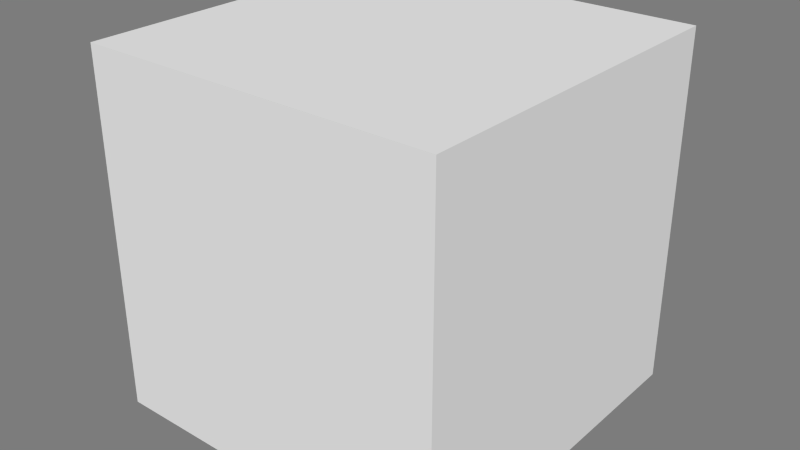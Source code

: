 # Source: Ending.blend  (saved by Blender 2.71.0; exported with 4.5.12 LTS)
import bpy
from mathutils import Matrix  # noqa: F401  (used for matrix-valued properties, if any)

bpy.ops.wm.read_factory_settings(use_empty=True)
scene = bpy.context.scene
scene.name = 'Scene'

# ---- collections
col_collection_1 = bpy.data.collections.new('Collection 1'); scene.collection.children.link(col_collection_1)

# ---- world
world_world = bpy.data.worlds.new('World'); scene.world = world_world
world_world.color = (0.2016, 0.2016, 0.2016)
world_world.use_sun_shadow = False
world_world.sun_shadow_jitter_overblur = 0.0
world_world.cycles.sampling_method = 'MANUAL'
world_world.cycles.sample_map_resolution = 256

# ---- meshes
me_plane = bpy.data.meshes.new('Plane')
me_plane.from_pydata([(-1.0, -1.0, 0.0), (1.0, -1.0, 0.0), (-1.0, 1.0, 0.0), (1.0, 1.0, 0.0), (-1.0, -1.0, 1.0), (1.0, -1.0, 1.0), (-1.0, 1.0, 1.0), (1.0, 1.0, 1.0)], [], [(0, 1, 3, 2), (4, 6, 7, 5), (3, 7, 6, 2), (1, 5, 7, 3), (0, 4, 5, 1), (2, 6, 4, 0)])
me_plane.use_remesh_preserve_volume = False
me_plane.use_remesh_preserve_attributes = False
me_plane.use_mirror_vertex_groups = False
me_plane.update()

# ---- objects
ob_plane = bpy.data.objects.new('Plane', me_plane)

# ---- transforms, parenting, visibility, modifiers, constraints
ob_plane.location = (0.0, 0.0, 0.0)
ob_plane.scale = (0.5, 0.5, 1.0)
ob_plane.lineart.crease_threshold = 0.0

# ---- collection membership
col_collection_1.objects.link(ob_plane)

# ---- scene / render settings (as saved in the file)
scene.frame_start = 1; scene.frame_end = 250; scene.frame_set(120)
scene.render.engine = 'BLENDER_EEVEE_NEXT'
scene.render.image_settings.color_mode = 'RGB'
scene.render.image_settings.compression = 90
scene.render.resolution_percentage = 50
scene.render.dither_intensity = 0.0
scene.render.bake_margin = 2
scene.cycles.use_denoising = False
scene.cycles.samples = 10
scene.cycles.sampling_pattern = 'TABULATED_SOBOL'
scene.cycles.light_sampling_threshold = 0.0
scene.cycles.use_adaptive_sampling = False
scene.cycles.use_light_tree = False
scene.cycles.blur_glossy = 0.0
scene.cycles.volume_bounces = 1
scene.cycles.pixel_filter_type = 'GAUSSIAN'
scene.cycles.sample_clamp_indirect = 0.0
scene.view_settings.view_transform = 'Standard'
bpy.context.view_layer.update()

# ---- added for rendering (the .blend has no active camera and no usable light): camera, sun
cam_auto = bpy.data.cameras.new('AutoCamera')
cam_auto.lens = 50.0
cam_auto.sensor_width = 36.0
cam_auto.clip_end = 1000.0
ob_auto_camera = bpy.data.objects.new('AutoCamera', cam_auto)
scene.collection.objects.link(ob_auto_camera)
ob_auto_camera.location = (1.60254, -1.92304, 1.78203)
ob_auto_camera.rotation_euler = (1.09748, -7.21219e-08, 0.694738)
scene.camera = ob_auto_camera
light_auto_sun = bpy.data.lights.new('AutoSun', 'SUN')
light_auto_sun.energy = 3.0
light_auto_sun.angle = 0.0523599
ob_auto_sun = bpy.data.objects.new('AutoSun', light_auto_sun)
scene.collection.objects.link(ob_auto_sun)
ob_auto_sun.rotation_euler = (0.872665, 0.174533, 0.523599)
bpy.context.view_layer.update()
